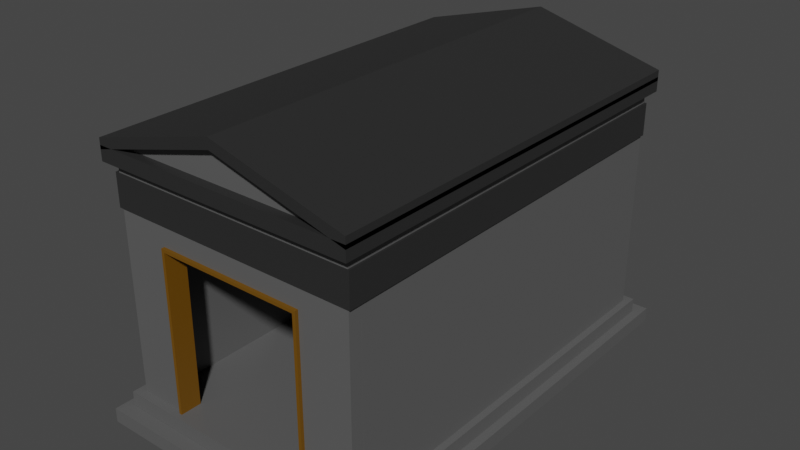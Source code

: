 # Source: FreeStandingBuilding.blend  (saved by Blender 3.0.42; exported with 4.5.12 LTS)
import bpy
from mathutils import Matrix  # noqa: F401  (used for matrix-valued properties, if any)

bpy.ops.wm.read_factory_settings(use_empty=True)
scene = bpy.context.scene
scene.name = 'Scene'

# ---- collections
col_collection = bpy.data.collections.new('Collection'); scene.collection.children.link(col_collection)

# ---- materials (node trees are filled in below, after node groups)
mat_building = bpy.data.materials.new('Building')
mat_building.alpha_threshold = 0.0
mat_building.use_transparent_shadow = False
mat_building.line_color = (0.0, 0.0, 0.0, 1.0)
mat_accent = bpy.data.materials.new('Accent')
mat_accent.use_transparent_shadow = False
mat_doorframe = bpy.data.materials.new('DoorFrame')
mat_doorframe.use_transparent_shadow = False

# ---- material node trees
mat_building.use_nodes = True; mat_building.node_tree.nodes.clear()
_N = mat_building.node_tree.nodes; _L = mat_building.node_tree.links
n0 = _N.new('ShaderNodeOutputMaterial'); n0.name = 'Material Output'; n0.location = (300, 300)
n1 = _N.new('ShaderNodeBsdfPrincipled'); n1.name = 'Principled BSDF'; n1.location = (10, 300)
n1.distribution = 'GGX'
n1.subsurface_method = 'RANDOM_WALK_SKIN'
n1.inputs[0].default_value = (0.1065, 0.1065, 0.1065, 1.0)
n1.inputs[2].default_value = 0.4
n1.inputs[3].default_value = 1.45
n1.inputs[27].default_value = (0.0, 0.0, 0.0, 1.0)
n1.inputs[28].default_value = 1.0
_L.new(n1.outputs[0], n0.inputs[0])
n0.is_active_output = True
mat_accent.use_nodes = True; mat_accent.node_tree.nodes.clear()
_N = mat_accent.node_tree.nodes; _L = mat_accent.node_tree.links
n0 = _N.new('ShaderNodeBsdfPrincipled'); n0.name = 'Principled BSDF'; n0.location = (10, 300)
n0.distribution = 'GGX'
n0.subsurface_method = 'RANDOM_WALK_SKIN'
n0.inputs[0].default_value = (0.02365, 0.02365, 0.02365, 1.0)
n0.inputs[3].default_value = 1.45
n0.inputs[27].default_value = (0.0, 0.0, 0.0, 1.0)
n0.inputs[28].default_value = 1.0
n1 = _N.new('ShaderNodeOutputMaterial'); n1.name = 'Material Output'; n1.location = (300, 300)
_L.new(n0.outputs[0], n1.inputs[0])
n1.is_active_output = True
mat_doorframe.use_nodes = True; mat_doorframe.node_tree.nodes.clear()
_N = mat_doorframe.node_tree.nodes; _L = mat_doorframe.node_tree.links
n0 = _N.new('ShaderNodeBsdfPrincipled'); n0.name = 'Principled BSDF'; n0.location = (10, 300)
n0.distribution = 'GGX'
n0.subsurface_method = 'RANDOM_WALK_SKIN'
n0.inputs[0].default_value = (0.1574, 0.06863, 0.0002154, 1.0)
n0.inputs[3].default_value = 1.45
n0.inputs[27].default_value = (0.0, 0.0, 0.0, 1.0)
n0.inputs[28].default_value = 1.0
n1 = _N.new('ShaderNodeOutputMaterial'); n1.name = 'Material Output'; n1.location = (300, 300)
_L.new(n0.outputs[0], n1.inputs[0])
n1.is_active_output = True

# ---- world
world_world = bpy.data.worlds.new('World'); scene.world = world_world
world_world.use_nodes = True; world_world.node_tree.nodes.clear()
_N = world_world.node_tree.nodes; _L = world_world.node_tree.links
n0 = _N.new('ShaderNodeOutputWorld'); n0.name = 'World Output'; n0.location = (300, 300)
n1 = _N.new('ShaderNodeBackground'); n1.name = 'Background'; n1.location = (10, 300)
n1.inputs[0].default_value = (0.05088, 0.05088, 0.05088, 1.0)
_L.new(n1.outputs[0], n0.inputs[0])
n0.is_active_output = True
world_world.color = (0.05088, 0.05088, 0.05088)
world_world.use_sun_shadow = False
world_world.sun_shadow_jitter_overblur = 0.0

# ---- meshes
me_cube = bpy.data.meshes.new('Cube')
me_cube.from_pydata([(1.0, 1.0, 1.0), (1.0, 1.0, -1.0), (1.0, -1.0, 1.0), (1.0, -1.0, -1.0), (-1.0, 1.0, 1.0), (-1.0, 1.0, -1.0), (-1.0, -1.0, 1.0), (-1.0, -1.0, -1.0)], [], [(0, 4, 6, 2), (3, 2, 6, 7), (7, 6, 4, 5), (5, 1, 3, 7), (1, 0, 2, 3), (5, 4, 0, 1)])
_uv = me_cube.uv_layers.new(name='UVMap')
_uv.uv.foreach_set('vector', [0.625, 0.5, 0.875, 0.5, 0.875, 0.75, 0.625, 0.75, 0.375, 0.75, 0.625, 0.75, 0.625, 1.0, 0.375, 1.0, 0.375, 0.0, 0.625, 0.0, 0.625, 0.25, 0.375, 0.25, 0.125, 0.5, 0.375, 0.5, 0.375, 0.75, 0.125, 0.75, 0.375, 0.5, 0.625, 0.5, 0.625, 0.75, 0.375, 0.75, 0.375, 0.25, 0.625, 0.25, 0.625, 0.5, 0.375, 0.5])
me_cube.materials.append(mat_building)
me_cube.use_remesh_preserve_volume = False
me_cube.use_remesh_preserve_attributes = False
me_cube.use_mirror_vertex_groups = False
me_cube.update()
me_cube_003 = bpy.data.meshes.new('Cube.003')
me_cube_003.from_pydata([(1.0, 1.0, 1.0), (1.0, 1.0, -0.5373), (1.0, -1.0, 1.0), (1.0, -1.0, -0.5373), (-1.0, 1.0, 1.0), (-1.0, 1.0, -0.5373), (-1.0, -1.0, 1.0), (-1.0, -1.0, -0.5373), (0.0, 1.0, -0.08096), (0.0, -1.0, 7.884), (0.0, -1.0, -0.08096), (0.0, 1.0, 7.884), (1.077, 1.043, 0.7925), (1.077, 1.043, -2.178), (1.077, -1.043, 0.7925), (1.077, -1.043, -2.178), (-1.077, 1.043, 0.7925), (-1.077, 1.043, -2.178), (-1.077, -1.043, 0.7925), (-1.077, -1.043, -2.178), (1.077, 1.043, 2.154), (1.077, 1.043, 5.436e-05), (1.077, -1.043, 2.154), (1.077, -1.043, 5.436e-05), (-1.077, 1.043, 2.154), (-1.077, 1.043, 5.436e-05), (-1.077, -1.043, 2.154), (-1.077, -1.043, 5.436e-05), (0.0, 1.043, 7.413), (0.0, -1.043, 9.567), (0.0, -1.043, 7.413), (0.0, 1.043, 9.567)], [], [(11, 4, 6, 9), (10, 9, 6, 7), (7, 6, 4, 5), (8, 1, 3, 10), (1, 0, 2, 3), (8, 11, 0, 1), (5, 4, 11, 8), (5, 8, 10, 7), (3, 2, 9, 10), (0, 11, 9, 2), (12, 16, 18, 14), (15, 14, 18, 19), (19, 18, 16, 17), (17, 13, 15, 19), (13, 12, 14, 15), (17, 16, 12, 13), (31, 24, 26, 29), (30, 29, 26, 27), (27, 26, 24, 25), (28, 21, 23, 30), (21, 20, 22, 23), (28, 31, 20, 21), (25, 24, 31, 28), (25, 28, 30, 27), (23, 22, 29, 30), (20, 31, 29, 22)])
me_cube_003.polygons.foreach_set('material_index', [0, 0, 0, 0, 0, 0, 0, 0, 0, 0, 1, 1, 1, 1, 1, 1, 1, 1, 1, 1, 1, 1, 1, 1, 1, 1])
_uv = me_cube_003.uv_layers.new(name='UVMap')
_uv.uv.foreach_set('vector', [0.75, 0.5, 0.875, 0.5, 0.875, 0.75, 0.75, 0.75, 0.375, 0.875, 0.625, 0.875, 0.625, 1.0, 0.375, 1.0, 0.375, 0.0, 0.625, 0.0, 0.625, 0.25, 0.375, 0.25, 0.25, 0.5, 0.375, 0.5, 0.375, 0.75, 0.25, 0.75, 0.375, 0.5, 0.625, 0.5, 0.625, 0.75, 0.375, 0.75, 0.375, 0.375, 0.625, 0.375, 0.625, 0.5, 0.375, 0.5, 0.375, 0.25, 0.625, 0.25, 0.625, 0.375, 0.375, 0.375, 0.125, 0.5, 0.25, 0.5, 0.25, 0.75, 0.125, 0.75, 0.375, 0.75, 0.625, 0.75, 0.625, 0.875, 0.375, 0.875, 0.625, 0.5, 0.75, 0.5, 0.75, 0.75, 0.625, 0.75, 0.625, 0.5, 0.875, 0.5, 0.875, 0.75, 0.625, 0.75, 0.375, 0.75, 0.625, 0.75, 0.625, 1.0, 0.375, 1.0, 0.375, 0.0, 0.625, 0.0, 0.625, 0.25, 0.375, 0.25, 0.125, 0.5, 0.375, 0.5, 0.375, 0.75, 0.125, 0.75, 0.375, 0.5, 0.625, 0.5, 0.625, 0.75, 0.375, 0.75, 0.375, 0.25, 0.625, 0.25, 0.625, 0.5, 0.375, 0.5, 0.75, 0.5, 0.875, 0.5, 0.875, 0.75, 0.75, 0.75, 0.375, 0.875, 0.625, 0.875, 0.625, 1.0, 0.375, 1.0, 0.375, 0.0, 0.625, 0.0, 0.625, 0.25, 0.375, 0.25, 0.25, 0.5, 0.375, 0.5, 0.375, 0.75, 0.25, 0.75, 0.375, 0.5, 0.625, 0.5, 0.625, 0.75, 0.375, 0.75, 0.375, 0.375, 0.625, 0.375, 0.625, 0.5, 0.375, 0.5, 0.375, 0.25, 0.625, 0.25, 0.625, 0.375, 0.375, 0.375, 0.125, 0.5, 0.25, 0.5, 0.25, 0.75, 0.125, 0.75, 0.375, 0.75, 0.625, 0.75, 0.625, 0.875, 0.375, 0.875, 0.625, 0.5, 0.75, 0.5, 0.75, 0.75, 0.625, 0.75])
me_cube_003.materials.append(mat_building)
me_cube_003.materials.append(mat_accent)
me_cube_003.use_remesh_preserve_volume = False
me_cube_003.use_remesh_preserve_attributes = False
me_cube_003.use_mirror_vertex_groups = False
me_cube_003.update()
me_cube_006 = bpy.data.meshes.new('Cube.006')
me_cube_006.from_pydata([(-1.0, -1.0, -2.554), (-1.0, -1.0, 2.045), (-1.0, 0.7507, -2.554), (-1.0, 0.7507, 2.045), (1.0, -1.0, -2.554), (1.0, -1.0, 2.045), (1.0, 0.7507, -2.554), (1.0, 0.7507, 2.045), (0.9588, 0.7507, 1.96), (-0.9588, 0.7507, 1.96), (0.9588, 0.7507, -2.554), (-0.9588, 0.7507, -2.554), (-0.9588, -1.0, 1.96), (0.9588, -1.0, 1.96), (0.9588, -1.0, -2.554), (-0.9588, -1.0, -2.554)], [], [(0, 1, 3, 2), (2, 3, 7, 6, 10, 8, 9, 11), (6, 7, 5, 4), (4, 5, 1, 0, 15, 12, 13, 14), (10, 6, 4, 14), (15, 0, 2, 11), (7, 3, 1, 5), (11, 9, 12, 15), (13, 8, 10, 14), (9, 8, 13, 12)])
_uv = me_cube_006.uv_layers.new(name='UVMap')
_uv.uv.foreach_set('vector', [0.375, 0.0, 0.625, 0.0, 0.625, 0.25, 0.375, 0.25, 0.375, 0.25, 0.625, 0.25, 0.625, 0.5, 0.375, 0.5, 0.375, 0.4949, 0.6204, 0.4949, 0.6204, 0.2551, 0.375, 0.2551, 0.375, 0.5, 0.625, 0.5, 0.625, 0.75, 0.375, 0.75, 0.375, 0.75, 0.625, 0.75, 0.625, 1.0, 0.375, 1.0, 0.375, 0.9949, 0.6204, 0.9949, 0.6204, 0.7551, 0.375, 0.7551, 0.3699, 0.5, 0.375, 0.5, 0.375, 0.75, 0.3699, 0.75, 0.1301, 0.75, 0.125, 0.75, 0.125, 0.5, 0.1301, 0.5, 0.625, 0.5, 0.875, 0.5, 0.875, 0.75, 0.625, 0.75, 0.3814, 0.2172, 0.625, 0.2172, 0.625, 0.002184, 0.3814, 0.002184, 0.625, 0.7478, 0.625, 0.5328, 0.3814, 0.5328, 0.3814, 0.7478, 0.875, 0.5328, 0.625, 0.5328, 0.625, 0.7478, 0.875, 0.7478])
me_cube_006.materials.append(mat_doorframe)
me_cube_006.use_remesh_fix_poles = True
me_cube_006.use_remesh_preserve_attributes = False
me_cube_006.update()
me_cube_008 = bpy.data.meshes.new('Cube.008')
me_cube_008.from_pydata([(33.9, 1.0, 31.42), (33.9, 1.0, -1.0), (33.9, -1.0, 31.42), (33.9, -1.0, -1.0), (-20.44, 1.0, 31.42), (-20.44, 1.0, -1.0), (-20.44, -1.0, 31.42), (-20.44, -1.0, -1.0), (35.48, -0.9935, 31.42), (35.48, -0.9935, -1.0), (33.48, -0.9935, 31.42), (33.48, -0.9935, -1.0), (35.48, 33.9, 31.42), (35.48, 33.9, -1.0), (33.48, 33.9, 31.42), (33.48, 33.9, -1.0), (33.9, 33.9, 31.42), (33.9, 33.9, -1.0), (33.9, 31.9, 31.42), (33.9, 31.9, -1.0), (-20.44, 33.9, 31.42), (-20.44, 33.9, -1.0), (-20.44, 31.9, 31.42), (-20.44, 31.9, -1.0), (-20.24, -0.9935, 31.42), (-20.24, -0.9935, -1.0), (-22.24, -0.9935, 31.42), (-22.24, -0.9935, -1.0), (-20.24, 33.9, 31.42), (-20.24, 33.9, -1.0), (-22.24, 33.9, 31.42), (-22.24, 33.9, -1.0), (-22.24, 6.354, 21.79), (-22.24, 6.354, -1.0), (-22.24, 26.75, 21.79), (-22.24, 26.75, -1.0), (-20.24, 6.354, -1.0), (-20.24, 26.75, -1.0), (-20.24, 26.75, 21.79), (-20.24, 6.354, 21.79)], [], [(0, 4, 6, 2), (3, 2, 6, 7), (7, 6, 4, 5), (5, 1, 3, 7), (1, 0, 2, 3), (5, 4, 0, 1), (8, 12, 14, 10), (11, 10, 14, 15), (15, 14, 12, 13), (13, 9, 11, 15), (9, 8, 10, 11), (13, 12, 8, 9), (16, 20, 22, 18), (19, 18, 22, 23), (23, 22, 20, 21), (21, 17, 19, 23), (17, 16, 18, 19), (21, 20, 16, 17), (24, 28, 30, 26), (27, 26, 30, 31, 35, 34, 32, 33), (31, 30, 28, 29), (25, 27, 33, 36), (35, 31, 29, 37), (25, 24, 26, 27), (37, 29, 28, 24, 25, 36, 39, 38), (34, 35, 37, 38), (32, 39, 36, 33), (39, 32, 34, 38)])
_uv = me_cube_008.uv_layers.new(name='UVMap')
_uv.uv.foreach_set('vector', [0.625, 0.5, 0.875, 0.5, 0.875, 0.75, 0.625, 0.75, 0.375, 0.75, 0.625, 0.75, 0.625, 1.0, 0.375, 1.0, 0.375, 0.0, 0.625, 0.0, 0.625, 0.25, 0.375, 0.25, 0.125, 0.5, 0.375, 0.5, 0.375, 0.75, 0.125, 0.75, 0.375, 0.5, 0.625, 0.5, 0.625, 0.75, 0.375, 0.75, 0.375, 0.25, 0.625, 0.25, 0.625, 0.5, 0.375, 0.5, 0.625, 0.5, 0.875, 0.5, 0.875, 0.75, 0.625, 0.75, 0.375, 0.75, 0.625, 0.75, 0.625, 1.0, 0.375, 1.0, 0.375, 0.0, 0.625, 0.0, 0.625, 0.25, 0.375, 0.25, 0.125, 0.5, 0.375, 0.5, 0.375, 0.75, 0.125, 0.75, 0.375, 0.5, 0.625, 0.5, 0.625, 0.75, 0.375, 0.75, 0.375, 0.25, 0.625, 0.25, 0.625, 0.5, 0.375, 0.5, 0.625, 0.5, 0.875, 0.5, 0.875, 0.75, 0.625, 0.75, 0.375, 0.75, 0.625, 0.75, 0.625, 1.0, 0.375, 1.0, 0.375, 0.0, 0.625, 0.0, 0.625, 0.25, 0.375, 0.25, 0.125, 0.5, 0.375, 0.5, 0.375, 0.75, 0.125, 0.75, 0.375, 0.5, 0.625, 0.5, 0.625, 0.75, 0.375, 0.75, 0.375, 0.25, 0.625, 0.25, 0.625, 0.5, 0.375, 0.5, 0.625, 0.5, 0.875, 0.5, 0.875, 0.75, 0.625, 0.75, 0.375, 0.75, 0.625, 0.75, 0.625, 1.0, 0.375, 1.0, 0.375, 0.9487, 0.5508, 0.9487, 0.5508, 0.8026, 0.375, 0.8026, 0.375, 0.0, 0.625, 0.0, 0.625, 0.25, 0.375, 0.25, 0.375, 0.5, 0.375, 0.75, 0.3224, 0.75, 0.3224, 0.5, 0.1763, 0.75, 0.125, 0.75, 0.125, 0.5, 0.1763, 0.5, 0.375, 0.5, 0.625, 0.5, 0.625, 0.75, 0.375, 0.75, 0.375, 0.3013, 0.375, 0.25, 0.625, 0.25, 0.625, 0.5, 0.375, 0.5, 0.375, 0.4474, 0.5508, 0.4474, 0.5508, 0.3013, 0.625, 0.0, 0.3891, 0.0, 0.3891, 0.0, 0.625, 0.0, 0.625, 0.5, 0.625, 0.5, 0.3891, 0.5, 0.3891, 0.5, 0.625, 0.6033, 0.625, 0.6533, 0.875, 0.6533, 0.875, 0.6033])
me_cube_008.materials.append(mat_building)
me_cube_008.use_remesh_preserve_volume = False
me_cube_008.use_remesh_preserve_attributes = False
me_cube_008.use_mirror_vertex_groups = False
me_cube_008.update()
me_cube_009 = bpy.data.meshes.new('Cube.009')
me_cube_009.from_pydata([(1.0, 1.0, 1.0), (1.0, 1.0, -1.0), (1.0, -1.0, 1.0), (1.0, -1.0, -1.0), (-1.0, 1.0, 1.0), (-1.0, 1.0, -1.0), (-1.0, -1.0, 1.0), (-1.0, -1.0, -1.0), (-0.9549, -0.9549, 1.0), (-0.9549, 0.9549, 1.0), (0.9549, -0.9549, 1.0), (0.9549, 0.9549, 1.0), (0.9549, -0.9549, -1.0), (0.9549, 0.9549, -1.0), (-0.9549, -0.9549, -1.0), (-0.9549, 0.9549, -1.0)], [], [(10, 2, 0, 11), (11, 0, 4, 6, 2, 10, 8, 9), (3, 2, 6, 7), (7, 6, 4, 5), (14, 7, 5, 15), (15, 5, 1, 3, 7, 14, 12, 13), (1, 0, 2, 3), (5, 4, 0, 1), (8, 10, 12, 14), (15, 9, 8, 14), (10, 11, 13, 12), (13, 11, 9, 15)])
_uv = me_cube_009.uv_layers.new(name='UVMap')
_uv.uv.foreach_set('vector', [0.6306, 0.7444, 0.625, 0.75, 0.625, 0.5, 0.6306, 0.5056, 0.6306, 0.5056, 0.625, 0.5, 0.875, 0.5, 0.875, 0.75, 0.625, 0.75, 0.6306, 0.7444, 0.8694, 0.7444, 0.8694, 0.5056, 0.375, 0.75, 0.625, 0.75, 0.625, 1.0, 0.375, 1.0, 0.375, 0.0, 0.625, 0.0, 0.625, 0.25, 0.375, 0.25, 0.1306, 0.7444, 0.125, 0.75, 0.125, 0.5, 0.1306, 0.5056, 0.1306, 0.5056, 0.125, 0.5, 0.375, 0.5, 0.375, 0.75, 0.125, 0.75, 0.1306, 0.7444, 0.3694, 0.7444, 0.3694, 0.5056, 0.375, 0.5, 0.625, 0.5, 0.625, 0.75, 0.375, 0.75, 0.375, 0.25, 0.625, 0.25, 0.625, 0.5, 0.375, 0.5, 0.5372, 1.0, 0.5372, 0.75, 0.4628, 0.75, 0.4628, 1.0, 0.4628, 0.25, 0.5372, 0.25, 0.5372, 0.0, 0.4628, 0.0, 0.5372, 0.75, 0.5372, 0.5, 0.4628, 0.5, 0.4628, 0.75, 0.4628, 0.5, 0.5372, 0.5, 0.5372, 0.25, 0.4628, 0.25])
me_cube_009.materials.append(mat_accent)
me_cube_009.use_remesh_preserve_volume = False
me_cube_009.use_remesh_preserve_attributes = False
me_cube_009.use_mirror_vertex_groups = False
me_cube_009.update()
me_cube_012 = bpy.data.meshes.new('Cube.012')
me_cube_012.from_pydata([(1.0, 1.0, 1.0), (1.0, 1.0, -1.0), (1.0, -1.0, 1.0), (1.0, -1.0, -1.0), (-1.0, 1.0, 1.0), (-1.0, 1.0, -1.0), (-1.0, -1.0, 1.0), (-1.0, -1.0, -1.0)], [], [(0, 4, 6, 2), (3, 2, 6, 7), (7, 6, 4, 5), (5, 1, 3, 7), (1, 0, 2, 3), (5, 4, 0, 1)])
_uv = me_cube_012.uv_layers.new(name='UVMap')
_uv.uv.foreach_set('vector', [0.625, 0.5, 0.875, 0.5, 0.875, 0.75, 0.625, 0.75, 0.375, 0.75, 0.625, 0.75, 0.625, 1.0, 0.375, 1.0, 0.375, 0.0, 0.625, 0.0, 0.625, 0.25, 0.375, 0.25, 0.125, 0.5, 0.375, 0.5, 0.375, 0.75, 0.125, 0.75, 0.375, 0.5, 0.625, 0.5, 0.625, 0.75, 0.375, 0.75, 0.375, 0.25, 0.625, 0.25, 0.625, 0.5, 0.375, 0.5])
me_cube_012.materials.append(mat_building)
me_cube_012.use_remesh_preserve_volume = False
me_cube_012.use_remesh_preserve_attributes = False
me_cube_012.use_mirror_vertex_groups = False
me_cube_012.update()

# ---- objects
ob_floor = bpy.data.objects.new('Floor', me_cube)
ob_roof = bpy.data.objects.new('Roof', me_cube_003)
ob_doorframe = bpy.data.objects.new('DoorFrame', me_cube_006)
ob_walls_001 = bpy.data.objects.new('Walls.001', me_cube_008)
ob_floor_001 = bpy.data.objects.new('Floor.001', me_cube_009)
ob_floor_002 = bpy.data.objects.new('Floor.002', me_cube_012)

# ---- transforms, parenting, visibility, modifiers, constraints
ob_floor.location = (0.0, 0.0, 0.6719)
ob_floor.scale = (3.703, 6.021, 0.2)
ob_floor.lock_rotations_4d = False
ob_floor.empty_display_type = 'ARROWS'
ob_floor.lineart.crease_threshold = 0.0
ob_roof.location = (0.0, 0.0, 7.473)
ob_roof.scale = (3.438, 5.773, 0.1347)
ob_roof.lock_rotations_4d = False
ob_roof.empty_display_type = 'ARROWS'
ob_roof.lineart.crease_threshold = 0.0
ob_doorframe.location = (0.0, -5.523, 3.331)
ob_doorframe.scale = (2.103, 0.3434, 1.031)
ob_walls_001.location = (3.31, -1.324, 1.017)
ob_walls_001.rotation_euler = (0.0, -0.0, 1.571)
ob_walls_001.scale = (0.2, 0.2, 0.2)
ob_walls_001.lock_rotations_4d = False
ob_walls_001.empty_display_type = 'ARROWS'
ob_walls_001.lineart.crease_threshold = 0.0
ob_floor_001.location = (0.0, 0.0, 6.433)
ob_floor_001.scale = (3.566, 5.798, 0.4537)
ob_floor_001.lock_rotations_4d = False
ob_floor_001.empty_display_type = 'ARROWS'
ob_floor_001.lineart.crease_threshold = 0.0
ob_floor_002.location = (0.0, 0.0, 0.2646)
ob_floor_002.scale = (3.95, 6.423, 0.2)
ob_floor_002.lock_rotations_4d = False
ob_floor_002.empty_display_type = 'ARROWS'
ob_floor_002.lineart.crease_threshold = 0.0

# ---- collection membership
col_collection.objects.link(ob_floor)
col_collection.objects.link(ob_roof)
col_collection.objects.link(ob_doorframe)
col_collection.objects.link(ob_walls_001)
col_collection.objects.link(ob_floor_001)
col_collection.objects.link(ob_floor_002)

# ---- scene / render settings (as saved in the file)
scene.frame_start = 1; scene.frame_end = 250; scene.frame_set(1)
scene.render.engine = 'BLENDER_EEVEE_NEXT'
scene.cycles.sampling_pattern = 'TABULATED_SOBOL'
scene.cycles.use_light_tree = False
scene.view_settings.view_transform = 'Filmic'
bpy.context.view_layer.update()

# ---- added for rendering (the .blend has no active camera and no usable light): camera, sun
cam_auto = bpy.data.cameras.new('AutoCamera')
cam_auto.lens = 50.0
cam_auto.sensor_width = 36.0
cam_auto.clip_end = 1000.0
ob_auto_camera = bpy.data.objects.new('AutoCamera', cam_auto)
scene.collection.objects.link(ob_auto_camera)
ob_auto_camera.location = (16.1069, -19.3282, 17.2986)
ob_auto_camera.rotation_euler = (1.09748, -7.21219e-08, 0.694738)
scene.camera = ob_auto_camera
light_auto_sun = bpy.data.lights.new('AutoSun', 'SUN')
light_auto_sun.energy = 3.0
light_auto_sun.angle = 0.0523599
ob_auto_sun = bpy.data.objects.new('AutoSun', light_auto_sun)
scene.collection.objects.link(ob_auto_sun)
ob_auto_sun.rotation_euler = (0.872665, 0.174533, 0.523599)
bpy.context.view_layer.update()
